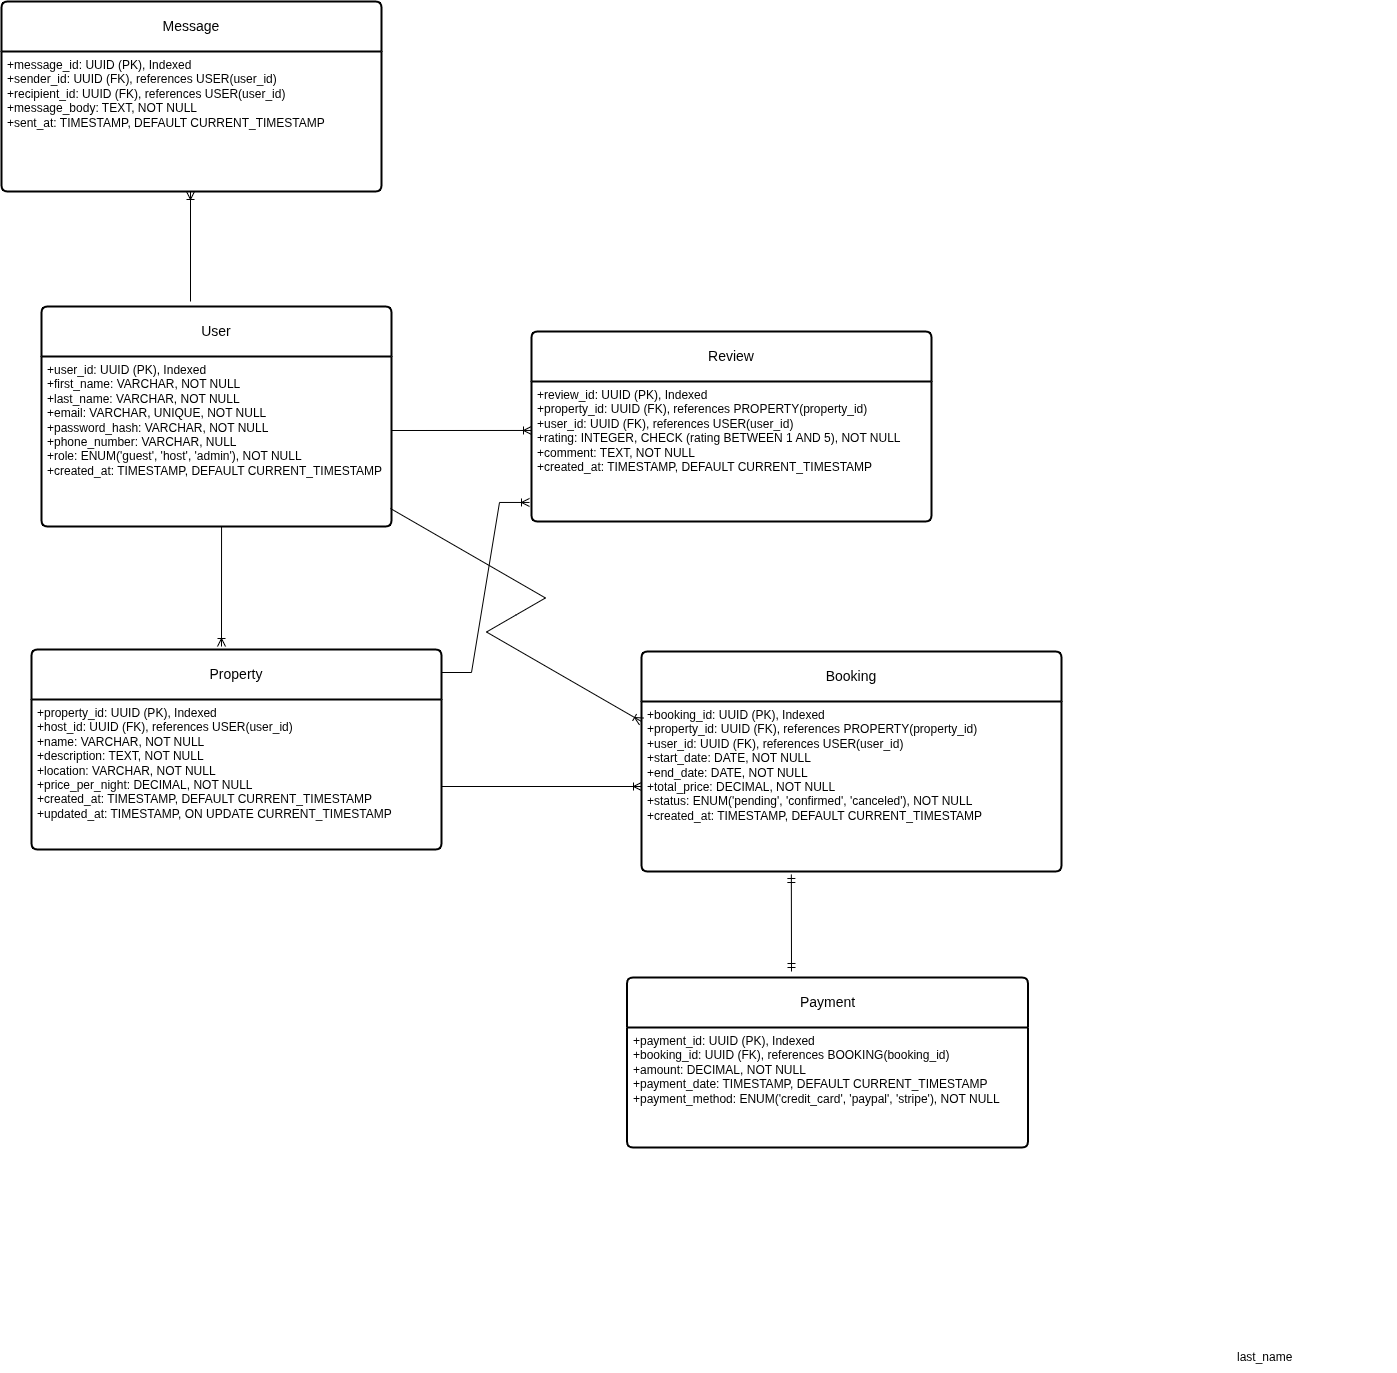

The diagram above was exported from draw.io. Its source (the exported page's mxGraphModel, read from the mxfile embedded in the PNG):
<mxGraphModel dx="806" dy="1297" grid="1" gridSize="10" guides="1" tooltips="1" connect="1" arrows="1" fold="1" page="1" pageScale="1" pageWidth="1100" pageHeight="850" math="0" shadow="0">
  <root>
    <mxCell id="0" />
    <mxCell id="1" parent="0" />
    <mxCell id="Qn7Jdgx0HLUapCzc9ehF-90" value="last_name" style="shape=partialRectangle;connectable=0;fillColor=none;top=0;left=0;bottom=0;right=0;align=left;spacingLeft=6;overflow=hidden;whiteSpace=wrap;html=1;" vertex="1" parent="1">
      <mxGeometry x="1350" y="560" width="167" height="30" as="geometry">
        <mxRectangle width="167" height="30" as="alternateBounds" />
      </mxGeometry>
    </mxCell>
    <mxCell id="Qn7Jdgx0HLUapCzc9ehF-94" value="" style="shape=partialRectangle;connectable=0;fillColor=none;top=0;left=0;bottom=0;right=0;align=left;spacingLeft=6;overflow=hidden;whiteSpace=wrap;html=1;" vertex="1" parent="1">
      <mxGeometry x="513" y="316" width="167" height="30" as="geometry">
        <mxRectangle width="167" height="30" as="alternateBounds" />
      </mxGeometry>
    </mxCell>
    <mxCell id="Qn7Jdgx0HLUapCzc9ehF-95" value="" style="shape=partialRectangle;connectable=0;fillColor=none;top=0;left=0;bottom=0;right=0;align=left;spacingLeft=6;overflow=hidden;whiteSpace=wrap;html=1;" vertex="1" parent="1">
      <mxGeometry x="512" y="342" width="167" height="30" as="geometry">
        <mxRectangle width="167" height="30" as="alternateBounds" />
      </mxGeometry>
    </mxCell>
    <mxCell id="Qn7Jdgx0HLUapCzc9ehF-138" value="" style="group" vertex="1" connectable="0" parent="1">
      <mxGeometry x="122" y="-781" width="1060" height="1146" as="geometry" />
    </mxCell>
    <mxCell id="Qn7Jdgx0HLUapCzc9ehF-100" value="Booking" style="swimlane;childLayout=stackLayout;horizontal=1;startSize=50;horizontalStack=0;rounded=1;fontSize=14;fontStyle=0;strokeWidth=2;resizeParent=0;resizeLast=1;shadow=0;dashed=0;align=center;arcSize=4;whiteSpace=wrap;html=1;" vertex="1" parent="Qn7Jdgx0HLUapCzc9ehF-138">
      <mxGeometry x="640" y="650" width="420" height="220" as="geometry" />
    </mxCell>
    <mxCell id="Qn7Jdgx0HLUapCzc9ehF-101" value="&lt;div&gt;+booking_id: UUID (PK), Indexed&lt;/div&gt;&lt;div&gt;+property_id: UUID (FK), references PROPERTY(property_id)&lt;/div&gt;&lt;div&gt;+user_id: UUID (FK), references USER(user_id)&lt;/div&gt;&lt;div&gt;+start_date: DATE, NOT NULL&lt;/div&gt;&lt;div&gt;+end_date: DATE, NOT NULL&lt;/div&gt;&lt;div&gt;+total_price: DECIMAL, NOT NULL&lt;/div&gt;&lt;div&gt;+status: ENUM('pending', 'confirmed', 'canceled'), NOT NULL&lt;/div&gt;&lt;div&gt;+created_at: TIMESTAMP, DEFAULT CURRENT_TIMESTAMP&lt;/div&gt;" style="align=left;strokeColor=none;fillColor=none;spacingLeft=4;spacingRight=4;fontSize=12;verticalAlign=top;resizable=0;rotatable=0;part=1;html=1;whiteSpace=wrap;" vertex="1" parent="Qn7Jdgx0HLUapCzc9ehF-100">
      <mxGeometry y="50" width="420" height="170" as="geometry" />
    </mxCell>
    <mxCell id="Qn7Jdgx0HLUapCzc9ehF-104" value="Property" style="swimlane;childLayout=stackLayout;horizontal=1;startSize=50;horizontalStack=0;rounded=1;fontSize=14;fontStyle=0;strokeWidth=2;resizeParent=0;resizeLast=1;shadow=0;dashed=0;align=center;arcSize=4;whiteSpace=wrap;html=1;" vertex="1" parent="Qn7Jdgx0HLUapCzc9ehF-138">
      <mxGeometry x="30" y="648" width="410" height="200" as="geometry" />
    </mxCell>
    <mxCell id="Qn7Jdgx0HLUapCzc9ehF-105" value="&lt;div&gt;+property_id: UUID (PK), Indexed&lt;/div&gt;&lt;div&gt;+host_id: UUID (FK), references USER(user_id)&lt;/div&gt;&lt;div&gt;+name: VARCHAR, NOT NULL&lt;/div&gt;&lt;div&gt;+description: TEXT, NOT NULL&lt;/div&gt;&lt;div&gt;+location: VARCHAR, NOT NULL&lt;/div&gt;&lt;div&gt;+price_per_night: DECIMAL, NOT NULL&lt;/div&gt;&lt;div&gt;+created_at: TIMESTAMP, DEFAULT CURRENT_TIMESTAMP&lt;/div&gt;&lt;div&gt;+updated_at: TIMESTAMP, ON UPDATE CURRENT_TIMESTAMP&lt;/div&gt;" style="align=left;strokeColor=none;fillColor=none;spacingLeft=4;spacingRight=4;fontSize=12;verticalAlign=top;resizable=0;rotatable=0;part=1;html=1;whiteSpace=wrap;" vertex="1" parent="Qn7Jdgx0HLUapCzc9ehF-104">
      <mxGeometry y="50" width="410" height="150" as="geometry" />
    </mxCell>
    <mxCell id="Qn7Jdgx0HLUapCzc9ehF-106" value="User" style="swimlane;childLayout=stackLayout;horizontal=1;startSize=50;horizontalStack=0;rounded=1;fontSize=14;fontStyle=0;strokeWidth=2;resizeParent=0;resizeLast=1;shadow=0;dashed=0;align=center;arcSize=4;whiteSpace=wrap;html=1;" vertex="1" parent="Qn7Jdgx0HLUapCzc9ehF-138">
      <mxGeometry x="40" y="305" width="350" height="220" as="geometry" />
    </mxCell>
    <mxCell id="Qn7Jdgx0HLUapCzc9ehF-107" value="&lt;div&gt;+user_id: UUID (PK), Indexed&lt;/div&gt;&lt;div&gt;+first_name: VARCHAR, NOT NULL&lt;/div&gt;&lt;div&gt;+last_name: VARCHAR, NOT NULL&lt;/div&gt;&lt;div&gt;+email: VARCHAR, UNIQUE, NOT NULL&lt;/div&gt;&lt;div&gt;+password_hash: VARCHAR, NOT NULL&lt;/div&gt;&lt;div&gt;+phone_number: VARCHAR, NULL&lt;/div&gt;&lt;div&gt;+role: ENUM('guest', 'host', 'admin'), NOT NULL&lt;/div&gt;&lt;div&gt;+created_at: TIMESTAMP, DEFAULT CURRENT_TIMESTAMP&lt;/div&gt;" style="align=left;strokeColor=none;fillColor=none;spacingLeft=4;spacingRight=4;fontSize=12;verticalAlign=top;resizable=0;rotatable=0;part=1;html=1;whiteSpace=wrap;" vertex="1" parent="Qn7Jdgx0HLUapCzc9ehF-106">
      <mxGeometry y="50" width="350" height="170" as="geometry" />
    </mxCell>
    <mxCell id="Qn7Jdgx0HLUapCzc9ehF-102" value="Message" style="swimlane;childLayout=stackLayout;horizontal=1;startSize=50;horizontalStack=0;rounded=1;fontSize=14;fontStyle=0;strokeWidth=2;resizeParent=0;resizeLast=1;shadow=0;dashed=0;align=center;arcSize=4;whiteSpace=wrap;html=1;" vertex="1" parent="Qn7Jdgx0HLUapCzc9ehF-138">
      <mxGeometry width="380" height="190" as="geometry" />
    </mxCell>
    <mxCell id="Qn7Jdgx0HLUapCzc9ehF-103" value="&lt;div&gt;+message_id: UUID (PK), Indexed&lt;/div&gt;&lt;div&gt;+sender_id: UUID (FK), references USER(user_id)&lt;/div&gt;&lt;div&gt;+recipient_id: UUID (FK), references USER(user_id)&lt;/div&gt;&lt;div&gt;+message_body: TEXT, NOT NULL&lt;/div&gt;&lt;div&gt;+sent_at: TIMESTAMP, DEFAULT CURRENT_TIMESTAMP&lt;/div&gt;" style="align=left;strokeColor=none;fillColor=none;spacingLeft=4;spacingRight=4;fontSize=12;verticalAlign=top;resizable=0;rotatable=0;part=1;html=1;whiteSpace=wrap;" vertex="1" parent="Qn7Jdgx0HLUapCzc9ehF-102">
      <mxGeometry y="50" width="380" height="140" as="geometry" />
    </mxCell>
    <mxCell id="Qn7Jdgx0HLUapCzc9ehF-112" value="Review" style="swimlane;childLayout=stackLayout;horizontal=1;startSize=50;horizontalStack=0;rounded=1;fontSize=14;fontStyle=0;strokeWidth=2;resizeParent=0;resizeLast=1;shadow=0;dashed=0;align=center;arcSize=4;whiteSpace=wrap;html=1;" vertex="1" parent="Qn7Jdgx0HLUapCzc9ehF-138">
      <mxGeometry x="530" y="330" width="400" height="190" as="geometry" />
    </mxCell>
    <mxCell id="Qn7Jdgx0HLUapCzc9ehF-113" value="&lt;div&gt;+review_id: UUID (PK), Indexed&lt;/div&gt;&lt;div&gt;+property_id: UUID (FK), references PROPERTY(property_id)&lt;/div&gt;&lt;div&gt;+user_id: UUID (FK), references USER(user_id)&lt;/div&gt;&lt;div&gt;+rating: INTEGER, CHECK (rating BETWEEN 1 AND 5), NOT NULL&lt;/div&gt;&lt;div&gt;+comment: TEXT, NOT NULL&lt;/div&gt;&lt;div&gt;+created_at: TIMESTAMP, DEFAULT CURRENT_TIMESTAMP&lt;/div&gt;" style="align=left;strokeColor=none;fillColor=none;spacingLeft=4;spacingRight=4;fontSize=12;verticalAlign=top;resizable=0;rotatable=0;part=1;html=1;whiteSpace=wrap;" vertex="1" parent="Qn7Jdgx0HLUapCzc9ehF-112">
      <mxGeometry y="50" width="400" height="140" as="geometry" />
    </mxCell>
    <mxCell id="Qn7Jdgx0HLUapCzc9ehF-108" value="Payment" style="swimlane;childLayout=stackLayout;horizontal=1;startSize=50;horizontalStack=0;rounded=1;fontSize=14;fontStyle=0;strokeWidth=2;resizeParent=0;resizeLast=1;shadow=0;dashed=0;align=center;arcSize=4;whiteSpace=wrap;html=1;" vertex="1" parent="Qn7Jdgx0HLUapCzc9ehF-138">
      <mxGeometry x="625.5" y="976" width="401" height="170" as="geometry" />
    </mxCell>
    <mxCell id="Qn7Jdgx0HLUapCzc9ehF-109" value="&lt;div&gt;+payment_id: UUID (PK), Indexed&lt;/div&gt;&lt;div&gt;+booking_id: UUID (FK), references BOOKING(booking_id)&lt;/div&gt;&lt;div&gt;+amount: DECIMAL, NOT NULL&lt;/div&gt;&lt;div&gt;+payment_date: TIMESTAMP, DEFAULT CURRENT_TIMESTAMP&lt;/div&gt;&lt;div&gt;+payment_method: ENUM('credit_card', 'paypal', 'stripe'), NOT NULL&lt;/div&gt;" style="align=left;strokeColor=none;fillColor=none;spacingLeft=4;spacingRight=4;fontSize=12;verticalAlign=top;resizable=0;rotatable=0;part=1;html=1;whiteSpace=wrap;" vertex="1" parent="Qn7Jdgx0HLUapCzc9ehF-108">
      <mxGeometry y="50" width="401" height="120" as="geometry" />
    </mxCell>
    <mxCell id="Qn7Jdgx0HLUapCzc9ehF-122" value="" style="fontSize=12;html=1;endArrow=ERoneToMany;rounded=0;entryX=0;entryY=0.714;entryDx=0;entryDy=0;entryPerimeter=0;" edge="1" parent="Qn7Jdgx0HLUapCzc9ehF-138">
      <mxGeometry width="100" height="100" relative="1" as="geometry">
        <mxPoint x="390" y="429" as="sourcePoint" />
        <mxPoint x="530" y="428.96000000000004" as="targetPoint" />
      </mxGeometry>
    </mxCell>
    <mxCell id="Qn7Jdgx0HLUapCzc9ehF-126" value="" style="fontSize=12;html=1;endArrow=ERoneToMany;rounded=0;" edge="1" parent="Qn7Jdgx0HLUapCzc9ehF-138">
      <mxGeometry width="100" height="100" relative="1" as="geometry">
        <mxPoint x="189" y="300" as="sourcePoint" />
        <mxPoint x="189" y="190" as="targetPoint" />
      </mxGeometry>
    </mxCell>
    <mxCell id="Qn7Jdgx0HLUapCzc9ehF-128" value="" style="fontSize=12;html=1;endArrow=ERoneToMany;rounded=0;exitX=0.943;exitY=0.912;exitDx=0;exitDy=0;exitPerimeter=0;" edge="1" parent="Qn7Jdgx0HLUapCzc9ehF-138">
      <mxGeometry width="100" height="100" relative="1" as="geometry">
        <mxPoint x="220.05000000000018" y="525.04" as="sourcePoint" />
        <mxPoint x="220" y="645" as="targetPoint" />
      </mxGeometry>
    </mxCell>
    <mxCell id="Qn7Jdgx0HLUapCzc9ehF-132" value="" style="edgeStyle=isometricEdgeStyle;fontSize=12;html=1;endArrow=ERoneToMany;rounded=0;elbow=vertical;exitX=0.997;exitY=0.894;exitDx=0;exitDy=0;exitPerimeter=0;" edge="1" parent="Qn7Jdgx0HLUapCzc9ehF-138" source="Qn7Jdgx0HLUapCzc9ehF-107">
      <mxGeometry width="100" height="100" relative="1" as="geometry">
        <mxPoint x="386" y="503" as="sourcePoint" />
        <mxPoint x="640" y="720" as="targetPoint" />
      </mxGeometry>
    </mxCell>
    <mxCell id="Qn7Jdgx0HLUapCzc9ehF-133" value="" style="fontSize=12;html=1;endArrow=ERoneToMany;rounded=0;entryX=0;entryY=0.5;entryDx=0;entryDy=0;" edge="1" parent="Qn7Jdgx0HLUapCzc9ehF-138" target="Qn7Jdgx0HLUapCzc9ehF-101">
      <mxGeometry width="100" height="100" relative="1" as="geometry">
        <mxPoint x="440" y="785" as="sourcePoint" />
        <mxPoint x="610" y="785" as="targetPoint" />
      </mxGeometry>
    </mxCell>
    <mxCell id="Qn7Jdgx0HLUapCzc9ehF-136" value="" style="fontSize=12;html=1;endArrow=ERmandOne;startArrow=ERmandOne;rounded=0;entryX=0.002;entryY=0.9;entryDx=0;entryDy=0;entryPerimeter=0;" edge="1" parent="Qn7Jdgx0HLUapCzc9ehF-138">
      <mxGeometry width="100" height="100" relative="1" as="geometry">
        <mxPoint x="790" y="970" as="sourcePoint" />
        <mxPoint x="789.8400000000001" y="873" as="targetPoint" />
      </mxGeometry>
    </mxCell>
    <mxCell id="Qn7Jdgx0HLUapCzc9ehF-140" value="" style="edgeStyle=entityRelationEdgeStyle;fontSize=12;html=1;endArrow=ERoneToMany;rounded=0;entryX=-0.005;entryY=0.864;entryDx=0;entryDy=0;entryPerimeter=0;" edge="1" parent="Qn7Jdgx0HLUapCzc9ehF-138" target="Qn7Jdgx0HLUapCzc9ehF-113">
      <mxGeometry width="100" height="100" relative="1" as="geometry">
        <mxPoint x="440" y="671" as="sourcePoint" />
        <mxPoint x="540" y="571" as="targetPoint" />
        <Array as="points">
          <mxPoint x="488" y="391" />
        </Array>
      </mxGeometry>
    </mxCell>
  </root>
</mxGraphModel>